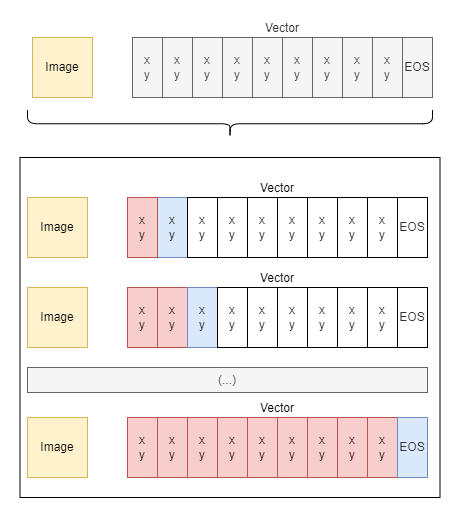

The diagram above was exported from draw.io. Its source (the exported page's mxGraphModel, read from the mxfile embedded in the PNG):
<mxGraphModel dx="1195" dy="697" grid="1" gridSize="10" guides="1" tooltips="1" connect="1" arrows="1" fold="1" page="1" pageScale="1" pageWidth="827" pageHeight="1169" math="0" shadow="0">
  <root>
    <mxCell id="0" />
    <mxCell id="1" parent="0" />
    <mxCell id="eRIxiNY2Htwfz85oNKqD-2" value="" style="rounded=0;whiteSpace=wrap;html=1;glass=0;shadow=0;" vertex="1" parent="1">
      <mxGeometry x="157.5" y="380" width="420" height="340" as="geometry" />
    </mxCell>
    <mxCell id="tq8OV5KKIC8uH16IbvSv-1" value="Vector" style="shape=process;whiteSpace=wrap;html=1;backgroundOutline=1;labelPosition=center;verticalLabelPosition=top;align=center;verticalAlign=bottom;fillColor=#f5f5f5;fontColor=#333333;strokeColor=#666666;" parent="1" vertex="1">
      <mxGeometry x="270" y="260" width="300" height="60" as="geometry" />
    </mxCell>
    <mxCell id="tq8OV5KKIC8uH16IbvSv-2" value="x&lt;div&gt;y&lt;/div&gt;" style="rounded=0;whiteSpace=wrap;html=1;fillColor=#f5f5f5;fontColor=#333333;strokeColor=#666666;" parent="1" vertex="1">
      <mxGeometry x="300" y="260" width="30" height="60" as="geometry" />
    </mxCell>
    <mxCell id="tq8OV5KKIC8uH16IbvSv-3" value="x&lt;div&gt;y&lt;/div&gt;" style="rounded=0;whiteSpace=wrap;html=1;fillColor=#f5f5f5;fontColor=#333333;strokeColor=#666666;" parent="1" vertex="1">
      <mxGeometry x="330" y="260" width="30" height="60" as="geometry" />
    </mxCell>
    <mxCell id="tq8OV5KKIC8uH16IbvSv-4" value="x&lt;div&gt;y&lt;/div&gt;" style="rounded=0;whiteSpace=wrap;html=1;fillColor=#f5f5f5;fontColor=#333333;strokeColor=#666666;" parent="1" vertex="1">
      <mxGeometry x="360" y="260" width="30" height="60" as="geometry" />
    </mxCell>
    <mxCell id="tq8OV5KKIC8uH16IbvSv-5" value="x&lt;div&gt;y&lt;/div&gt;" style="rounded=0;whiteSpace=wrap;html=1;fillColor=#f5f5f5;fontColor=#333333;strokeColor=#666666;" parent="1" vertex="1">
      <mxGeometry x="390" y="260" width="30" height="60" as="geometry" />
    </mxCell>
    <mxCell id="tq8OV5KKIC8uH16IbvSv-6" value="x&lt;div&gt;y&lt;/div&gt;" style="rounded=0;whiteSpace=wrap;html=1;fillColor=#f5f5f5;fontColor=#333333;strokeColor=#666666;" parent="1" vertex="1">
      <mxGeometry x="420" y="260" width="30" height="60" as="geometry" />
    </mxCell>
    <mxCell id="tq8OV5KKIC8uH16IbvSv-7" value="x&lt;div&gt;y&lt;/div&gt;" style="rounded=0;whiteSpace=wrap;html=1;fillColor=#f5f5f5;fontColor=#333333;strokeColor=#666666;" parent="1" vertex="1">
      <mxGeometry x="450" y="260" width="30" height="60" as="geometry" />
    </mxCell>
    <mxCell id="tq8OV5KKIC8uH16IbvSv-8" value="x&lt;div&gt;y&lt;/div&gt;" style="rounded=0;whiteSpace=wrap;html=1;fillColor=#f5f5f5;fontColor=#333333;strokeColor=#666666;" parent="1" vertex="1">
      <mxGeometry x="480" y="260" width="30" height="60" as="geometry" />
    </mxCell>
    <mxCell id="tq8OV5KKIC8uH16IbvSv-9" value="x&lt;div&gt;y&lt;/div&gt;" style="rounded=0;whiteSpace=wrap;html=1;fillColor=#f5f5f5;fontColor=#333333;strokeColor=#666666;" parent="1" vertex="1">
      <mxGeometry x="510" y="260" width="30" height="60" as="geometry" />
    </mxCell>
    <mxCell id="tq8OV5KKIC8uH16IbvSv-12" value="Image" style="whiteSpace=wrap;html=1;aspect=fixed;fillColor=#fff2cc;strokeColor=#d6b656;" parent="1" vertex="1">
      <mxGeometry x="170" y="260" width="60" height="60" as="geometry" />
    </mxCell>
    <mxCell id="tq8OV5KKIC8uH16IbvSv-15" value="x&lt;div&gt;y&lt;/div&gt;" style="rounded=0;whiteSpace=wrap;html=1;fillColor=#f5f5f5;fontColor=#333333;strokeColor=#666666;" parent="1" vertex="1">
      <mxGeometry x="270" y="260" width="30" height="60" as="geometry" />
    </mxCell>
    <mxCell id="tq8OV5KKIC8uH16IbvSv-16" value="EOS" style="rounded=0;whiteSpace=wrap;html=1;fillColor=#f5f5f5;fontColor=#333333;strokeColor=#666666;" parent="1" vertex="1">
      <mxGeometry x="540" y="260" width="30" height="60" as="geometry" />
    </mxCell>
    <mxCell id="tq8OV5KKIC8uH16IbvSv-21" value="Vector" style="shape=process;whiteSpace=wrap;html=1;backgroundOutline=1;labelPosition=center;verticalLabelPosition=top;align=center;verticalAlign=bottom;" parent="1" vertex="1">
      <mxGeometry x="265" y="420" width="300" height="60" as="geometry" />
    </mxCell>
    <mxCell id="tq8OV5KKIC8uH16IbvSv-22" value="x&lt;div&gt;y&lt;/div&gt;" style="rounded=0;whiteSpace=wrap;html=1;fillColor=#dae8fc;strokeColor=#6c8ebf;" parent="1" vertex="1">
      <mxGeometry x="295" y="420" width="30" height="60" as="geometry" />
    </mxCell>
    <mxCell id="tq8OV5KKIC8uH16IbvSv-23" value="x&lt;div&gt;y&lt;/div&gt;" style="rounded=0;whiteSpace=wrap;html=1;" parent="1" vertex="1">
      <mxGeometry x="325" y="420" width="30" height="60" as="geometry" />
    </mxCell>
    <mxCell id="tq8OV5KKIC8uH16IbvSv-24" value="x&lt;div&gt;y&lt;/div&gt;" style="rounded=0;whiteSpace=wrap;html=1;" parent="1" vertex="1">
      <mxGeometry x="355" y="420" width="30" height="60" as="geometry" />
    </mxCell>
    <mxCell id="tq8OV5KKIC8uH16IbvSv-25" value="x&lt;div&gt;y&lt;/div&gt;" style="rounded=0;whiteSpace=wrap;html=1;" parent="1" vertex="1">
      <mxGeometry x="385" y="420" width="30" height="60" as="geometry" />
    </mxCell>
    <mxCell id="tq8OV5KKIC8uH16IbvSv-26" value="x&lt;div&gt;y&lt;/div&gt;" style="rounded=0;whiteSpace=wrap;html=1;" parent="1" vertex="1">
      <mxGeometry x="415" y="420" width="30" height="60" as="geometry" />
    </mxCell>
    <mxCell id="tq8OV5KKIC8uH16IbvSv-27" value="x&lt;div&gt;y&lt;/div&gt;" style="rounded=0;whiteSpace=wrap;html=1;" parent="1" vertex="1">
      <mxGeometry x="445" y="420" width="30" height="60" as="geometry" />
    </mxCell>
    <mxCell id="tq8OV5KKIC8uH16IbvSv-28" value="x&lt;div&gt;y&lt;/div&gt;" style="rounded=0;whiteSpace=wrap;html=1;" parent="1" vertex="1">
      <mxGeometry x="475" y="420" width="30" height="60" as="geometry" />
    </mxCell>
    <mxCell id="tq8OV5KKIC8uH16IbvSv-29" value="x&lt;div&gt;y&lt;/div&gt;" style="rounded=0;whiteSpace=wrap;html=1;" parent="1" vertex="1">
      <mxGeometry x="505" y="420" width="30" height="60" as="geometry" />
    </mxCell>
    <mxCell id="tq8OV5KKIC8uH16IbvSv-30" value="Image" style="whiteSpace=wrap;html=1;aspect=fixed;fillColor=#fff2cc;strokeColor=#d6b656;" parent="1" vertex="1">
      <mxGeometry x="165" y="420" width="60" height="60" as="geometry" />
    </mxCell>
    <mxCell id="tq8OV5KKIC8uH16IbvSv-31" value="x&lt;div&gt;y&lt;/div&gt;" style="rounded=0;whiteSpace=wrap;html=1;fillColor=#f8cecc;strokeColor=#b85450;" parent="1" vertex="1">
      <mxGeometry x="265" y="420" width="30" height="60" as="geometry" />
    </mxCell>
    <mxCell id="tq8OV5KKIC8uH16IbvSv-32" value="&lt;span style=&quot;color: rgb(51, 51, 51);&quot;&gt;EOS&lt;/span&gt;" style="rounded=0;whiteSpace=wrap;html=1;" parent="1" vertex="1">
      <mxGeometry x="535" y="420" width="30" height="60" as="geometry" />
    </mxCell>
    <mxCell id="tq8OV5KKIC8uH16IbvSv-35" value="Image" style="whiteSpace=wrap;html=1;aspect=fixed;fillColor=#fff2cc;strokeColor=#d6b656;" parent="1" vertex="1">
      <mxGeometry x="165" y="510" width="60" height="60" as="geometry" />
    </mxCell>
    <mxCell id="tq8OV5KKIC8uH16IbvSv-36" value="Image" style="whiteSpace=wrap;html=1;aspect=fixed;fillColor=#fff2cc;strokeColor=#d6b656;" parent="1" vertex="1">
      <mxGeometry x="165" y="640" width="60" height="60" as="geometry" />
    </mxCell>
    <mxCell id="tq8OV5KKIC8uH16IbvSv-38" value="Vector" style="shape=process;whiteSpace=wrap;html=1;backgroundOutline=1;labelPosition=center;verticalLabelPosition=top;align=center;verticalAlign=bottom;" parent="1" vertex="1">
      <mxGeometry x="265" y="510" width="300" height="60" as="geometry" />
    </mxCell>
    <mxCell id="tq8OV5KKIC8uH16IbvSv-39" value="x&lt;div&gt;y&lt;/div&gt;" style="rounded=0;whiteSpace=wrap;html=1;fillColor=#f8cecc;strokeColor=#b85450;" parent="1" vertex="1">
      <mxGeometry x="295" y="510" width="30" height="60" as="geometry" />
    </mxCell>
    <mxCell id="tq8OV5KKIC8uH16IbvSv-40" value="x&lt;div&gt;y&lt;/div&gt;" style="rounded=0;whiteSpace=wrap;html=1;fillColor=#dae8fc;strokeColor=#6c8ebf;" parent="1" vertex="1">
      <mxGeometry x="325" y="510" width="30" height="60" as="geometry" />
    </mxCell>
    <mxCell id="tq8OV5KKIC8uH16IbvSv-41" value="x&lt;div&gt;y&lt;/div&gt;" style="rounded=0;whiteSpace=wrap;html=1;" parent="1" vertex="1">
      <mxGeometry x="355" y="510" width="30" height="60" as="geometry" />
    </mxCell>
    <mxCell id="tq8OV5KKIC8uH16IbvSv-42" value="x&lt;div&gt;y&lt;/div&gt;" style="rounded=0;whiteSpace=wrap;html=1;" parent="1" vertex="1">
      <mxGeometry x="385" y="510" width="30" height="60" as="geometry" />
    </mxCell>
    <mxCell id="tq8OV5KKIC8uH16IbvSv-43" value="x&lt;div&gt;y&lt;/div&gt;" style="rounded=0;whiteSpace=wrap;html=1;" parent="1" vertex="1">
      <mxGeometry x="415" y="510" width="30" height="60" as="geometry" />
    </mxCell>
    <mxCell id="tq8OV5KKIC8uH16IbvSv-44" value="x&lt;div&gt;y&lt;/div&gt;" style="rounded=0;whiteSpace=wrap;html=1;" parent="1" vertex="1">
      <mxGeometry x="445" y="510" width="30" height="60" as="geometry" />
    </mxCell>
    <mxCell id="tq8OV5KKIC8uH16IbvSv-45" value="x&lt;div&gt;y&lt;/div&gt;" style="rounded=0;whiteSpace=wrap;html=1;" parent="1" vertex="1">
      <mxGeometry x="475" y="510" width="30" height="60" as="geometry" />
    </mxCell>
    <mxCell id="tq8OV5KKIC8uH16IbvSv-46" value="x&lt;div&gt;y&lt;/div&gt;" style="rounded=0;whiteSpace=wrap;html=1;" parent="1" vertex="1">
      <mxGeometry x="505" y="510" width="30" height="60" as="geometry" />
    </mxCell>
    <mxCell id="tq8OV5KKIC8uH16IbvSv-47" value="x&lt;div&gt;y&lt;/div&gt;" style="rounded=0;whiteSpace=wrap;html=1;fillColor=#f8cecc;strokeColor=#b85450;" parent="1" vertex="1">
      <mxGeometry x="265" y="510" width="30" height="60" as="geometry" />
    </mxCell>
    <mxCell id="tq8OV5KKIC8uH16IbvSv-48" value="&lt;span style=&quot;color: rgb(51, 51, 51);&quot;&gt;EOS&lt;/span&gt;" style="rounded=0;whiteSpace=wrap;html=1;" parent="1" vertex="1">
      <mxGeometry x="535" y="510" width="30" height="60" as="geometry" />
    </mxCell>
    <mxCell id="tq8OV5KKIC8uH16IbvSv-49" value="Vector" style="shape=process;whiteSpace=wrap;html=1;backgroundOutline=1;labelPosition=center;verticalLabelPosition=top;align=center;verticalAlign=bottom;" parent="1" vertex="1">
      <mxGeometry x="265" y="640" width="300" height="60" as="geometry" />
    </mxCell>
    <mxCell id="tq8OV5KKIC8uH16IbvSv-50" value="x&lt;div&gt;y&lt;/div&gt;" style="rounded=0;whiteSpace=wrap;html=1;fillColor=#f8cecc;strokeColor=#b85450;" parent="1" vertex="1">
      <mxGeometry x="295" y="640" width="30" height="60" as="geometry" />
    </mxCell>
    <mxCell id="tq8OV5KKIC8uH16IbvSv-51" value="x&lt;div&gt;y&lt;/div&gt;" style="rounded=0;whiteSpace=wrap;html=1;fillColor=#f8cecc;strokeColor=#b85450;" parent="1" vertex="1">
      <mxGeometry x="325" y="640" width="30" height="60" as="geometry" />
    </mxCell>
    <mxCell id="tq8OV5KKIC8uH16IbvSv-52" value="x&lt;div&gt;y&lt;/div&gt;" style="rounded=0;whiteSpace=wrap;html=1;fillColor=#f8cecc;strokeColor=#b85450;" parent="1" vertex="1">
      <mxGeometry x="355" y="640" width="30" height="60" as="geometry" />
    </mxCell>
    <mxCell id="tq8OV5KKIC8uH16IbvSv-53" value="x&lt;div&gt;y&lt;/div&gt;" style="rounded=0;whiteSpace=wrap;html=1;fillColor=#f8cecc;strokeColor=#b85450;" parent="1" vertex="1">
      <mxGeometry x="385" y="640" width="30" height="60" as="geometry" />
    </mxCell>
    <mxCell id="tq8OV5KKIC8uH16IbvSv-54" value="x&lt;div&gt;y&lt;/div&gt;" style="rounded=0;whiteSpace=wrap;html=1;fillColor=#f8cecc;strokeColor=#b85450;" parent="1" vertex="1">
      <mxGeometry x="415" y="640" width="30" height="60" as="geometry" />
    </mxCell>
    <mxCell id="tq8OV5KKIC8uH16IbvSv-55" value="x&lt;div&gt;y&lt;/div&gt;" style="rounded=0;whiteSpace=wrap;html=1;fillColor=#f8cecc;strokeColor=#b85450;" parent="1" vertex="1">
      <mxGeometry x="445" y="640" width="30" height="60" as="geometry" />
    </mxCell>
    <mxCell id="tq8OV5KKIC8uH16IbvSv-56" value="x&lt;div&gt;y&lt;/div&gt;" style="rounded=0;whiteSpace=wrap;html=1;fillColor=#f8cecc;strokeColor=#b85450;" parent="1" vertex="1">
      <mxGeometry x="475" y="640" width="30" height="60" as="geometry" />
    </mxCell>
    <mxCell id="tq8OV5KKIC8uH16IbvSv-57" value="x&lt;div&gt;y&lt;/div&gt;" style="rounded=0;whiteSpace=wrap;html=1;fillColor=#f8cecc;strokeColor=#b85450;" parent="1" vertex="1">
      <mxGeometry x="505" y="640" width="30" height="60" as="geometry" />
    </mxCell>
    <mxCell id="tq8OV5KKIC8uH16IbvSv-58" value="x&lt;div&gt;y&lt;/div&gt;" style="rounded=0;whiteSpace=wrap;html=1;fillColor=#f8cecc;strokeColor=#b85450;" parent="1" vertex="1">
      <mxGeometry x="265" y="640" width="30" height="60" as="geometry" />
    </mxCell>
    <mxCell id="tq8OV5KKIC8uH16IbvSv-59" value="&lt;span style=&quot;color: rgb(51, 51, 51);&quot;&gt;EOS&lt;/span&gt;" style="rounded=0;whiteSpace=wrap;html=1;fillColor=#dae8fc;strokeColor=#6c8ebf;" parent="1" vertex="1">
      <mxGeometry x="535" y="640" width="30" height="60" as="geometry" />
    </mxCell>
    <mxCell id="eRIxiNY2Htwfz85oNKqD-4" value="(...)" style="text;html=1;align=center;verticalAlign=middle;whiteSpace=wrap;rounded=0;fillColor=#f5f5f5;fontColor=#333333;strokeColor=#666666;" vertex="1" parent="1">
      <mxGeometry x="165" y="590" width="400" height="25" as="geometry" />
    </mxCell>
    <mxCell id="eRIxiNY2Htwfz85oNKqD-6" value="" style="shape=curlyBracket;whiteSpace=wrap;html=1;rounded=1;flipH=1;labelPosition=right;verticalLabelPosition=middle;align=left;verticalAlign=middle;rotation=90;" vertex="1" parent="1">
      <mxGeometry x="353.75" y="143.75" width="27.5" height="405" as="geometry" />
    </mxCell>
  </root>
</mxGraphModel>